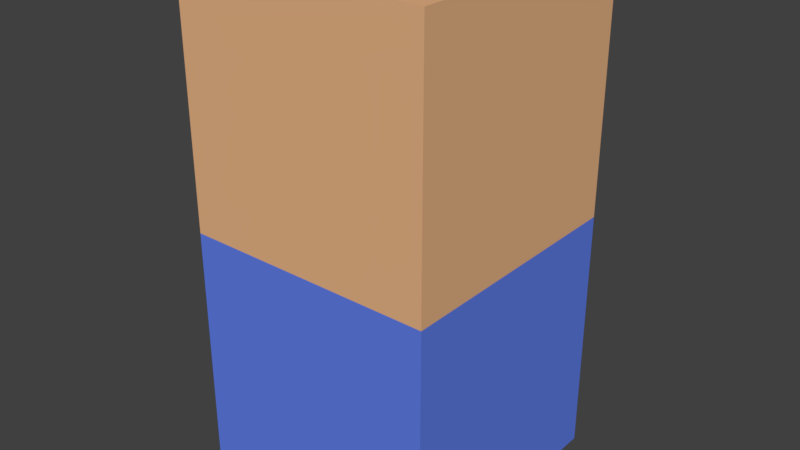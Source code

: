 # Source: civilian.blend  (saved by Blender 3.6.11; exported with 4.5.12 LTS)
import bpy
from mathutils import Matrix  # noqa: F401  (used for matrix-valued properties, if any)

bpy.ops.wm.read_factory_settings(use_empty=True)
scene = bpy.context.scene
scene.name = 'Scene'

# ---- collections
col_collection_1 = bpy.data.collections.new('Collection 1'); scene.collection.children.link(col_collection_1)

# ---- materials (node trees are filled in below, after node groups)
mat_skin = bpy.data.materials.new('skin')
mat_skin.alpha_threshold = 0.0
mat_skin.use_transparent_shadow = False
mat_skin.diffuse_color = (0.8, 0.4519, 0.2354, 1.0)
mat_skin.roughness = 0.5
mat_skin.line_color = (0.0, 0.0, 0.0, 1.0)
mat_clothes = bpy.data.materials.new('clothes')
mat_clothes.alpha_threshold = 0.0
mat_clothes.use_transparent_shadow = False
mat_clothes.diffuse_color = (0.1182, 0.2115, 0.8, 1.0)
mat_clothes.roughness = 0.5

# ---- material node trees

# ---- world
world_world = bpy.data.worlds.new('World'); scene.world = world_world
world_world.color = (0.05088, 0.05088, 0.05088)
world_world.use_sun_shadow = False
world_world.sun_shadow_jitter_overblur = 0.0
world_world.cycles.sampling_method = 'MANUAL'

# ---- meshes
me_cube = bpy.data.meshes.new('Cube')
me_cube.from_pydata([(1.0, 1.0, -1.0), (1.0, -1.0, -1.0), (-1.0, -1.0, -1.0), (-1.0, 1.0, -1.0), (1.0, 1.0, 1.0), (1.0, -1.0, 1.0), (-1.0, -1.0, 1.0), (-1.0, 1.0, 1.0), (1.0, 1.0, -3.0), (1.0, -1.0, -3.0), (-1.0, 1.0, -3.0), (-1.0, -1.0, -3.0)], [], [(2, 3, 10, 11), (8, 9, 11, 10), (0, 4, 5, 1), (1, 5, 6, 2), (2, 6, 7, 3), (4, 0, 3, 7), (1, 2, 11, 9), (3, 0, 8, 10), (0, 1, 9, 8)])
me_cube.polygons.foreach_set('material_index', [0, 0, 1, 1, 1, 1, 0, 0, 0])
me_cube.materials.append(mat_skin)
me_cube.materials.append(mat_clothes)
me_cube.use_remesh_preserve_volume = False
me_cube.use_remesh_preserve_attributes = False
me_cube.use_mirror_vertex_groups = False
me_cube.update()

# ---- objects
ob_cube = bpy.data.objects.new('Cube', me_cube)

# ---- transforms, parenting, visibility, modifiers, constraints
ob_cube.location = (0.0, 0.0, 0.5)
ob_cube.scale = (-0.5, -0.5, -0.5)
ob_cube.lock_rotations_4d = False
ob_cube.empty_display_type = 'ARROWS'
ob_cube.lineart.crease_threshold = 0.0

# ---- collection membership
col_collection_1.objects.link(ob_cube)

# ---- scene / render settings (as saved in the file)
scene.frame_start = 1; scene.frame_end = 250; scene.frame_set(1)
scene.render.engine = 'BLENDER_EEVEE_NEXT'
scene.render.resolution_percentage = 50
scene.render.dither_intensity = 0.0
scene.cycles.use_denoising = False
scene.cycles.samples = 128
scene.cycles.sampling_pattern = 'TABULATED_SOBOL'
scene.cycles.use_adaptive_sampling = False
scene.cycles.use_light_tree = False
scene.cycles.blur_glossy = 0.0
scene.cycles.sample_clamp_indirect = 0.0
scene.view_settings.view_transform = 'Standard'
bpy.context.view_layer.update()

# ---- added for rendering (the .blend has no active camera and no usable light): camera, sun
cam_auto = bpy.data.cameras.new('AutoCamera')
cam_auto.lens = 50.0
cam_auto.sensor_width = 36.0
cam_auto.clip_end = 1000.0
ob_auto_camera = bpy.data.objects.new('AutoCamera', cam_auto)
scene.collection.objects.link(ob_auto_camera)
ob_auto_camera.location = (2.26633, -2.71959, 2.81306)
ob_auto_camera.rotation_euler = (1.09748, -7.21219e-08, 0.694738)
scene.camera = ob_auto_camera
light_auto_sun = bpy.data.lights.new('AutoSun', 'SUN')
light_auto_sun.energy = 3.0
light_auto_sun.angle = 0.0523599
ob_auto_sun = bpy.data.objects.new('AutoSun', light_auto_sun)
scene.collection.objects.link(ob_auto_sun)
ob_auto_sun.rotation_euler = (0.872665, 0.174533, 0.523599)
bpy.context.view_layer.update()
